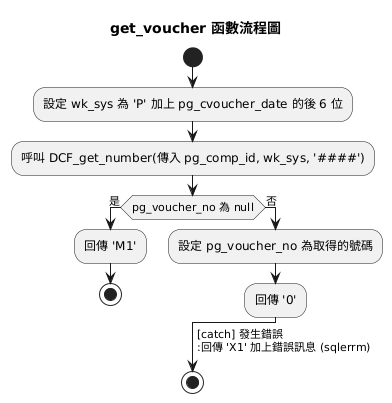

The diagram above was rendered by PlantUML. Its source (embedded in the PNG):
@startuml
title get_voucher 函數流程圖
start
:設定 wk_sys 為 'P' 加上 pg_cvoucher_date 的後 6 位;
:呼叫 DCF_get_number(傳入 pg_comp_id, wk_sys, '####');
if (pg_voucher_no 為 null) then (是)
    :回傳 'M1';
    stop
else (否)
    :設定 pg_voucher_no 為取得的號碼;
    :回傳 '0';
endif

-> [catch] 發生錯誤
:回傳 'X1' 加上錯誤訊息 (sqlerrm);
stop
@enduml